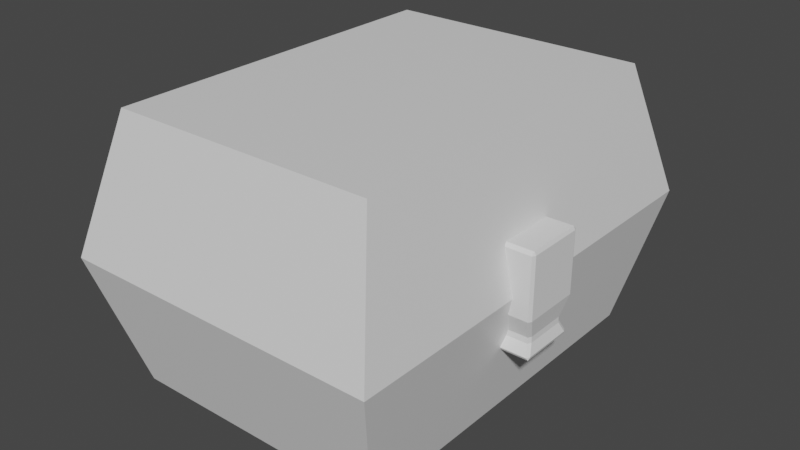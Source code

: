 # Source: chest.blend  (saved by Blender 3.4.6; exported with 4.5.12 LTS)
import bpy
from mathutils import Matrix  # noqa: F401  (used for matrix-valued properties, if any)

bpy.ops.wm.read_factory_settings(use_empty=True)
scene = bpy.context.scene
scene.name = 'Scene'

# ---- collections
col_collection = bpy.data.collections.new('Collection'); scene.collection.children.link(col_collection)

# ---- materials (node trees are filled in below, after node groups)
mat_material = bpy.data.materials.new('Material')
mat_material.alpha_threshold = 0.0
mat_material.use_transparent_shadow = False
mat_material.roughness = 0.5
mat_material.line_color = (0.0, 0.0, 0.0, 1.0)

# ---- material node trees
mat_material.use_nodes = True; mat_material.node_tree.nodes.clear()
_N = mat_material.node_tree.nodes; _L = mat_material.node_tree.links
n0 = _N.new('ShaderNodeOutputMaterial'); n0.name = 'Material Output'; n0.location = (300, 300)
n1 = _N.new('ShaderNodeBsdfPrincipled'); n1.name = 'Principled BSDF'; n1.location = (10, 300)
n1.distribution = 'GGX'
n1.subsurface_method = 'RANDOM_WALK_SKIN'
n1.inputs[3].default_value = 1.45
n1.inputs[27].default_value = (0.0, 0.0, 0.0, 1.0)
n1.inputs[28].default_value = 1.0
_L.new(n1.outputs[0], n0.inputs[0])
n0.is_active_output = True

# ---- world
world_world = bpy.data.worlds.new('World'); scene.world = world_world
world_world.use_nodes = True; world_world.node_tree.nodes.clear()
_N = world_world.node_tree.nodes; _L = world_world.node_tree.links
n0 = _N.new('ShaderNodeOutputWorld'); n0.name = 'World Output'; n0.location = (300, 300)
n1 = _N.new('ShaderNodeBackground'); n1.name = 'Background'; n1.location = (10, 300)
n1.inputs[0].default_value = (0.05088, 0.05088, 0.05088, 1.0)
_L.new(n1.outputs[0], n0.inputs[0])
n0.is_active_output = True
world_world.color = (0.05088, 0.05088, 0.05088)
world_world.use_sun_shadow = False
world_world.sun_shadow_jitter_overblur = 0.0

# ---- meshes
me_cube = bpy.data.meshes.new('Cube')
me_cube.from_pydata([(1.0, 1.0, 1.0), (1.0, 1.0, -1.0), (1.0, -1.0, 1.0), (1.0, -1.0, -1.0), (-1.0, 1.0, 1.0), (-1.0, 1.0, -1.0), (-1.0, -1.0, 1.0), (-1.0, -1.0, -1.0), (1.0, 1.449, -1.0), (-1.0, 1.449, -1.0), (1.0, 1.449, 1.0), (-1.0, 1.449, 1.0), (-1.0, -1.298, -1.0), (-1.0, -1.298, 1.0), (1.0, -1.298, 1.0), (1.0, -1.298, -1.0), (1.219, 1.211, 0.0), (-1.219, -1.227, 0.0), (1.219, -1.227, 0.0), (-1.219, 1.211, 0.0), (1.219, 1.758, 0.0), (-1.219, 1.758, 0.0), (-1.219, -1.59, 0.0), (1.219, -1.59, 0.0), (-1.11, -1.114, 0.5), (-1.11, -1.444, 0.5), (1.11, 1.105, 0.5), (1.11, -1.114, 0.5), (-1.11, 1.105, 0.5), (1.11, 1.604, 0.5), (-1.11, 1.604, 0.5), (1.11, -1.444, 0.5), (-1.055, -1.057, 0.75), (-1.055, -1.371, 0.75), (1.055, 1.053, 0.75), (1.055, -1.057, 0.75), (-1.055, 1.053, 0.75), (1.055, 1.526, 0.75), (-1.055, 1.526, 0.75), (1.055, -1.371, 0.75), (1.11, 1.105, -0.5), (1.11, -1.114, -0.5), (-1.11, 1.105, -0.5), (1.11, 1.604, -0.5), (-1.11, 1.604, -0.5), (1.11, -1.444, -0.5), (-1.11, -1.114, -0.5), (-1.11, -1.444, -0.5), (1.055, 1.053, -0.75), (1.055, -1.057, -0.75), (-1.055, 1.053, -0.75), (1.055, 1.526, -0.75), (-1.055, 1.526, -0.75), (1.055, -1.371, -0.75), (-1.055, -1.057, -0.75), (-1.055, -1.371, -0.75)], [], [(0, 4, 6, 2), (54, 7, 12, 55), (32, 6, 4, 36), (5, 1, 3, 7), (34, 0, 2, 35), (36, 4, 11, 38), (38, 11, 10, 37), (1, 5, 9, 8), (4, 0, 10, 11), (48, 1, 8, 51), (39, 14, 13, 33), (7, 3, 15, 12), (2, 6, 13, 14), (35, 2, 14, 39), (41, 18, 23, 45), (45, 23, 22, 47), (26, 16, 20, 29), (44, 21, 20, 43), (42, 19, 21, 44), (40, 16, 18, 41), (46, 17, 19, 42), (24, 17, 22, 25), (32, 24, 25, 33), (34, 26, 29, 37), (18, 27, 31, 23), (23, 31, 25, 22), (21, 30, 29, 20), (19, 28, 30, 21), (16, 26, 27, 18), (17, 24, 28, 19), (0, 34, 37, 10), (6, 32, 33, 13), (27, 35, 39, 31), (31, 39, 33, 25), (30, 38, 37, 29), (28, 36, 38, 30), (26, 34, 35, 27), (24, 32, 36, 28), (54, 46, 42, 50), (48, 40, 41, 49), (50, 42, 44, 52), (52, 44, 43, 51), (53, 45, 47, 55), (49, 41, 45, 53), (16, 40, 43, 20), (17, 46, 47, 22), (3, 49, 53, 15), (15, 53, 55, 12), (9, 52, 51, 8), (5, 50, 52, 9), (1, 48, 49, 3), (7, 54, 50, 5), (40, 48, 51, 43), (46, 54, 55, 47)])
_uv = me_cube.uv_layers.new(name='UVMap')
_uv.uv.foreach_set('vector', [0.25, 0.5, 8.661e-05, 0.5, 8.661e-05, 0.25, 0.25, 0.25, 0.6849, 0.3752, 0.6856, 0.4221, 0.6856, 0.4221, 0.6849, 0.3752, 0.6805, 0.09395, 0.6797, 0.04707, 0.8462, 0.04114, 0.8469, 0.08802, 0.75, 0.5, 0.5, 0.5, 0.5, 0.25, 0.75, 0.25, 0.9701, 0.8715, 0.9713, 0.9859, 0.01983, 0.9901, 0.0186, 0.8757, 0.8469, 0.08802, 0.8462, 0.04114, 0.8462, 0.04114, 0.8469, 0.08802, 0.1797, 0.1043, 0.1794, 0.05743, 0.3459, 0.05494, 0.3462, 0.1018, 0.5, 0.5, 0.75, 0.5, 0.75, 0.5, 0.5, 0.5, 8.661e-05, 0.5, 0.25, 0.5, 0.25, 0.5, 8.661e-05, 0.5, 0.002038, 0.3533, 0.0008714, 0.4277, 0.0008714, 0.4277, 0.002038, 0.3533, 0.08829, 0.08709, 0.08793, 0.04019, 0.2544, 0.03731, 0.2548, 0.08421, 0.75, 0.25, 0.5, 0.25, 0.5, 0.25, 0.75, 0.25, 0.25, 0.25, 8.661e-05, 0.25, 8.661e-05, 0.25, 0.25, 0.25, 0.0186, 0.8757, 0.01983, 0.9901, 0.01983, 0.9901, 0.0186, 0.8757, 0.9988, 0.2627, 1.001, 0.01266, 1.001, 0.01266, 0.9988, 0.2627, 0.09009, 0.3216, 0.08937, 0.2278, 0.2559, 0.2249, 0.2566, 0.3187, 0.9688, 0.7571, 0.9664, 0.5284, 0.9664, 0.5284, 0.9688, 0.7571, 0.1813, 0.3388, 0.1806, 0.245, 0.3472, 0.2425, 0.3478, 0.3363, 0.8506, 0.3224, 0.8492, 0.2287, 0.8492, 0.2287, 0.8506, 0.3224, 0.003205, 0.2789, 0.005539, 0.008027, 1.001, 0.01266, 0.9988, 0.2627, 0.6842, 0.3284, 0.6827, 0.2346, 0.8492, 0.2287, 0.8506, 0.3224, 0.6812, 0.1408, 0.6827, 0.2346, 0.6827, 0.2346, 0.6812, 0.1408, 0.6805, 0.09395, 0.6812, 0.1408, 0.6812, 0.1408, 0.6805, 0.09395, 0.9701, 0.8715, 0.9688, 0.7571, 0.9688, 0.7571, 0.9701, 0.8715, 0.01491, 0.5326, 0.01737, 0.7613, 0.01737, 0.7613, 0.01491, 0.5326, 0.08937, 0.2278, 0.08865, 0.134, 0.2552, 0.1311, 0.2559, 0.2249, 0.1806, 0.245, 0.18, 0.1512, 0.3465, 0.1487, 0.3472, 0.2425, 0.8492, 0.2287, 0.8477, 0.1349, 0.8477, 0.1349, 0.8492, 0.2287, 0.9664, 0.5284, 0.9688, 0.7571, 0.01737, 0.7613, 0.01491, 0.5326, 0.6827, 0.2346, 0.6812, 0.1408, 0.8477, 0.1349, 0.8492, 0.2287, 0.9713, 0.9859, 0.9701, 0.8715, 0.9701, 0.8715, 0.9713, 0.9859, 0.6797, 0.04707, 0.6805, 0.09395, 0.6805, 0.09395, 0.6797, 0.04707, 0.01737, 0.7613, 0.0186, 0.8757, 0.0186, 0.8757, 0.01737, 0.7613, 0.08865, 0.134, 0.08829, 0.08709, 0.2548, 0.08421, 0.2552, 0.1311, 0.18, 0.1512, 0.1797, 0.1043, 0.3462, 0.1018, 0.3465, 0.1487, 0.8477, 0.1349, 0.8469, 0.08802, 0.8469, 0.08802, 0.8477, 0.1349, 0.9688, 0.7571, 0.9701, 0.8715, 0.0186, 0.8757, 0.01737, 0.7613, 0.6812, 0.1408, 0.6805, 0.09395, 0.8469, 0.08802, 0.8477, 0.1349, 0.6849, 0.3752, 0.6842, 0.3284, 0.8506, 0.3224, 0.8514, 0.3693, 0.002038, 0.3533, 0.003205, 0.2789, 0.9988, 0.2627, 0.9976, 0.3371, 0.8514, 0.3693, 0.8506, 0.3224, 0.8506, 0.3224, 0.8514, 0.3693, 0.1816, 0.3857, 0.1813, 0.3388, 0.3478, 0.3363, 0.3481, 0.3832, 0.09045, 0.3684, 0.09009, 0.3216, 0.2566, 0.3187, 0.257, 0.3656, 0.9976, 0.3371, 0.9988, 0.2627, 0.9988, 0.2627, 0.9976, 0.3371, 0.005539, 0.008027, 0.003205, 0.2789, 0.003205, 0.2789, 0.005539, 0.02887, 0.6827, 0.2346, 0.6842, 0.3284, 0.6842, 0.3284, 0.6827, 0.2346, 1.0, 0.4263, 0.9976, 0.3371, 0.9976, 0.3371, 0.9965, 0.4114, 0.09081, 0.4153, 0.09045, 0.3684, 0.257, 0.3656, 0.2573, 0.4125, 0.1819, 0.4326, 0.1816, 0.3857, 0.3481, 0.3832, 0.3484, 0.4301, 0.8521, 0.4162, 0.8514, 0.3693, 0.8514, 0.3693, 0.8521, 0.4162, 0.0008714, 0.4277, 0.002038, 0.3533, 0.9976, 0.3371, 1.0, 0.4263, 0.6856, 0.4221, 0.6849, 0.3752, 0.8514, 0.3693, 0.8521, 0.4162, 0.003205, 0.2789, 0.002038, 0.3533, 0.002038, 0.3533, 0.003205, 0.2789, 0.6842, 0.3284, 0.6849, 0.3752, 0.6849, 0.3752, 0.6842, 0.3284])
me_cube.materials.append(mat_material)
me_cube.use_mirror_vertex_groups = False
me_cube.update()
me_cube_001 = bpy.data.meshes.new('Cube.001')
me_cube_001.from_pydata([(-1.0, -0.8968, -1.0), (-0.8968, -1.0, -1.0), (-0.8969, -1.0, 0.9), (-0.9, -0.9, 1.0), (-1.0, -0.8969, 0.9), (-0.8968, 1.0, -1.0), (-1.0, 0.8968, -1.0), (-0.9, 0.9, 1.0), (-0.8969, 1.0, 0.9), (-1.0, 0.8969, 0.9), (0.8968, -1.0, -1.0), (1.0, -0.8968, -1.0), (0.9, -0.9, 1.0), (0.8969, -1.0, 0.9), (1.0, -0.8969, 0.9), (1.0, 0.8968, -1.0), (0.8968, 1.0, -1.0), (0.9, 0.9, 1.0), (1.0, 0.8969, 0.9), (0.8969, 1.0, 0.9), (-0.7507, 0.6406, -1.811), (-0.7424, 0.6391, -1.629), (-0.6391, 0.7424, -1.629), (-0.6406, 0.7507, -1.811), (-0.7507, -0.6406, -1.811), (-0.6406, -0.7507, -1.811), (-0.6391, -0.7424, -1.629), (-0.7424, -0.6391, -1.629), (0.6406, 0.7507, -1.811), (0.6391, 0.7424, -1.629), (0.7424, 0.6391, -1.629), (0.7507, 0.6406, -1.811), (0.7507, -0.6406, -1.811), (0.7424, -0.6391, -1.629), (0.6391, -0.7424, -1.629), (0.6406, -0.7507, -1.811), (-0.9188, 0.8086, -2.133), (-0.8086, 0.9188, -2.133), (-0.865, 0.865, -2.222), (-0.9188, -0.8086, -2.133), (-0.865, -0.865, -2.222), (-0.8086, -0.9188, -2.133), (0.8086, 0.9188, -2.133), (0.9188, 0.8086, -2.133), (0.865, 0.865, -2.222), (0.9188, -0.8086, -2.133), (0.8086, -0.9188, -2.133), (0.865, -0.865, -2.222)], [], [(10, 13, 2, 1), (5, 16, 29, 22), (24, 20, 36, 39), (10, 1, 26, 34), (17, 7, 3, 12), (5, 8, 19, 16), (31, 32, 45, 43), (15, 11, 33, 30), (0, 4, 9, 6), (15, 18, 14, 11), (35, 25, 41, 46), (38, 44, 47, 40), (23, 28, 42, 37), (2, 3, 4), (7, 8, 9), (12, 13, 14), (17, 18, 19), (20, 21, 22, 23), (24, 25, 26, 27), (28, 29, 30, 31), (32, 33, 34, 35), (36, 37, 38), (39, 40, 41), (42, 43, 44), (45, 46, 47), (1, 2, 4, 0), (3, 7, 9, 4), (8, 5, 6, 9), (7, 17, 19, 8), (18, 15, 16, 19), (17, 12, 14, 18), (13, 10, 11, 14), (12, 3, 2, 13), (20, 24, 27, 21), (28, 23, 22, 29), (32, 31, 30, 33), (25, 35, 34, 26), (0, 27, 26, 1), (33, 11, 10, 34), (15, 30, 29, 16), (21, 6, 5, 22), (38, 40, 39, 36), (44, 38, 37, 42), (47, 44, 43, 45), (40, 47, 46, 41), (24, 39, 41, 25), (45, 32, 35, 46), (31, 43, 42, 28), (36, 20, 23, 37), (0, 6, 21, 27)])
_uv = me_cube_001.uv_layers.new(name='UVMap')
_uv.uv.foreach_set('vector', [0.5202, 0.6955, 0.4747, 0.6955, 0.4747, 0.6525, 0.5202, 0.6525, 0.5202, 0.7914, 0.5202, 0.7484, 0.5202, 0.749, 0.5202, 0.7908, 0.5202, 0.8386, 0.5202, 0.7972, 0.5202, 0.7968, 0.5202, 0.839, 0.5202, 0.6955, 0.5202, 0.6525, 0.5202, 0.6531, 0.5202, 0.6949, 0.4699, 0.7436, 0.4267, 0.7436, 0.4267, 0.7004, 0.4699, 0.7004, 0.5202, 0.7914, 0.4747, 0.7914, 0.4747, 0.7484, 0.5202, 0.7484, 0.5202, 0.7427, 0.5202, 0.7013, 0.5202, 0.7009, 0.5202, 0.7431, 0.5202, 0.7435, 0.5202, 0.7005, 0.5202, 0.7011, 0.5202, 0.7429, 0.5202, 0.8394, 0.4747, 0.8394, 0.4747, 0.7964, 0.5202, 0.7964, 0.5202, 0.7435, 0.4747, 0.7435, 0.4747, 0.7005, 0.5202, 0.7005, 0.5202, 0.6947, 0.5202, 0.6533, 0.5202, 0.6529, 0.5202, 0.6951, 0.5657, 0.7435, 0.5227, 0.7435, 0.5227, 0.7005, 0.5657, 0.7005, 0.5202, 0.7907, 0.5202, 0.7492, 0.5202, 0.7489, 0.5202, 0.791, 0.4268, 0.698, 0.4267, 0.7004, 0.4243, 0.7005, 0.4723, 0.7915, 0.4747, 0.7914, 0.4747, 0.7939, 0.5682, 0.6549, 0.5706, 0.6525, 0.5706, 0.655, 0.4723, 0.7484, 0.4747, 0.746, 0.4747, 0.7484, 0.5202, 0.7972, 0.5202, 0.797, 0.5202, 0.7908, 0.5202, 0.7907, 0.5202, 0.8386, 0.5202, 0.8419, 0.5202, 0.8419, 0.5202, 0.8397, 0.5202, 0.7492, 0.5202, 0.749, 0.5202, 0.7429, 0.5202, 0.7427, 0.5202, 0.7013, 0.5202, 0.7011, 0.5202, 0.6949, 0.5202, 0.6947, 0.5682, 0.6648, 0.5682, 0.6677, 0.5682, 0.6668, 0.5683, 0.655, 0.5682, 0.6569, 0.5683, 0.6589, 0.5682, 0.6618, 0.5682, 0.6647, 0.5682, 0.6627, 0.5682, 0.6589, 0.5682, 0.6618, 0.5682, 0.6598, 0.5202, 0.8419, 0.4747, 0.8419, 0.4747, 0.8394, 0.5202, 0.8394, 0.4267, 0.7004, 0.4267, 0.7436, 0.4243, 0.7435, 0.4243, 0.7005, 0.4747, 0.7914, 0.5202, 0.7914, 0.5202, 0.7964, 0.4747, 0.7964, 0.4723, 0.7915, 0.4723, 0.7484, 0.4747, 0.7484, 0.4747, 0.7914, 0.4747, 0.7435, 0.5202, 0.7435, 0.5202, 0.7484, 0.4747, 0.7484, 0.4699, 0.7436, 0.4699, 0.7004, 0.4747, 0.7005, 0.4747, 0.7435, 0.4747, 0.6955, 0.5202, 0.6955, 0.5202, 0.7005, 0.4747, 0.7005, 0.4699, 0.7004, 0.4267, 0.7004, 0.4268, 0.698, 0.4698, 0.698, 0.5202, 0.7972, 0.5202, 0.8386, 0.5202, 0.8388, 0.5202, 0.797, 0.5202, 0.7492, 0.5202, 0.7907, 0.5202, 0.7908, 0.5202, 0.749, 0.5202, 0.7013, 0.5202, 0.7427, 0.5202, 0.7429, 0.5202, 0.7011, 0.5202, 0.6533, 0.5202, 0.6947, 0.5202, 0.6949, 0.5202, 0.6531, 0.5202, 0.8394, 0.5202, 0.8388, 0.5202, 0.8419, 0.5202, 0.8419, 0.5202, 0.7011, 0.5202, 0.7005, 0.5202, 0.6955, 0.5202, 0.6949, 0.5202, 0.7435, 0.5202, 0.7429, 0.5202, 0.749, 0.5202, 0.7484, 0.5202, 0.797, 0.5202, 0.7964, 0.5202, 0.7914, 0.5202, 0.7908, 0.5657, 0.7435, 0.5657, 0.7005, 0.5682, 0.7019, 0.5682, 0.7421, 0.5202, 0.7484, 0.5202, 0.7914, 0.5202, 0.791, 0.5202, 0.7489, 0.5227, 0.7005, 0.5227, 0.7435, 0.5202, 0.7431, 0.5202, 0.7009, 0.5657, 0.7005, 0.5227, 0.7005, 0.5241, 0.698, 0.5643, 0.698, 0.5202, 0.8386, 0.5202, 0.839, 0.5202, 0.8419, 0.5202, 0.8419, 0.5202, 0.7009, 0.5202, 0.7013, 0.5202, 0.6947, 0.5202, 0.6951, 0.5202, 0.7427, 0.5202, 0.7431, 0.5202, 0.7489, 0.5202, 0.7492, 0.5202, 0.7968, 0.5202, 0.7972, 0.5202, 0.7907, 0.5202, 0.791, 0.5202, 0.8394, 0.5202, 0.7964, 0.5202, 0.797, 0.5202, 0.8388])
me_cube_001.update()

# ---- objects
ob_cube = bpy.data.objects.new('Cube', me_cube)
ob_cube_001 = bpy.data.objects.new('Cube.001', me_cube_001)

# ---- transforms, parenting, visibility, modifiers, constraints
ob_cube.location = (0.0, 0.0, 0.0)
ob_cube.scale = (1.147, 1.147, 1.147)
ob_cube.lock_rotations_4d = False
ob_cube.empty_display_type = 'ARROWS'
ob_cube.lineart.crease_threshold = 0.0
ob_cube_001.location = (1.402, 0.0, 0.1387)
ob_cube_001.scale = (0.1491, 0.2744, 0.2744)

# ---- collection membership
col_collection.objects.link(ob_cube)
col_collection.objects.link(ob_cube_001)

# ---- scene / render settings (as saved in the file)
scene.frame_start = 1; scene.frame_end = 250; scene.frame_set(1)
scene.render.engine = 'BLENDER_EEVEE_NEXT'
scene.cycles.sampling_pattern = 'TABULATED_SOBOL'
scene.cycles.use_light_tree = False
scene.view_settings.view_transform = 'Filmic'
bpy.context.view_layer.update()

# ---- added for rendering (the .blend has no active camera and no usable light): camera, sun
cam_auto = bpy.data.cameras.new('AutoCamera')
cam_auto.lens = 50.0
cam_auto.sensor_width = 36.0
cam_auto.clip_end = 1000.0
ob_auto_camera = bpy.data.objects.new('AutoCamera', cam_auto)
scene.collection.objects.link(ob_auto_camera)
ob_auto_camera.location = (5.03368, -5.85237, 3.96574)
ob_auto_camera.rotation_euler = (1.09748, -7.21219e-08, 0.694738)
scene.camera = ob_auto_camera
light_auto_sun = bpy.data.lights.new('AutoSun', 'SUN')
light_auto_sun.energy = 3.0
light_auto_sun.angle = 0.0523599
ob_auto_sun = bpy.data.objects.new('AutoSun', light_auto_sun)
scene.collection.objects.link(ob_auto_sun)
ob_auto_sun.rotation_euler = (0.872665, 0.174533, 0.523599)
bpy.context.view_layer.update()
